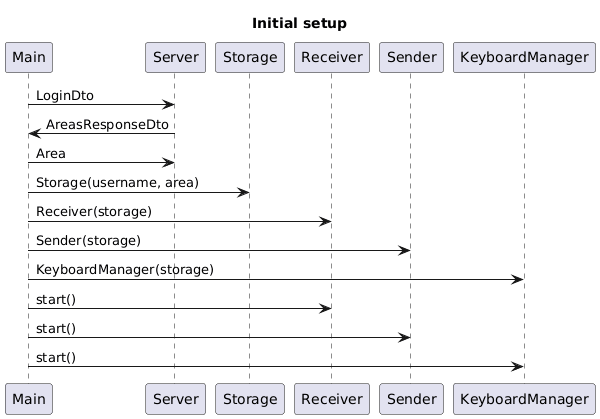

The diagram above was rendered by PlantUML. Its source (embedded in the PNG):
@startuml
title Initial setup

Main -> Server: LoginDto
Server -> Main: AreasResponseDto
Main -> Server: Area
Main -> Storage: Storage(username, area)
Main -> Receiver: Receiver(storage)
Main -> Sender: Sender(storage)
Main -> KeyboardManager: KeyboardManager(storage)
Main -> Receiver: start()
Main -> Sender: start()
Main -> KeyboardManager: start()
@enduml